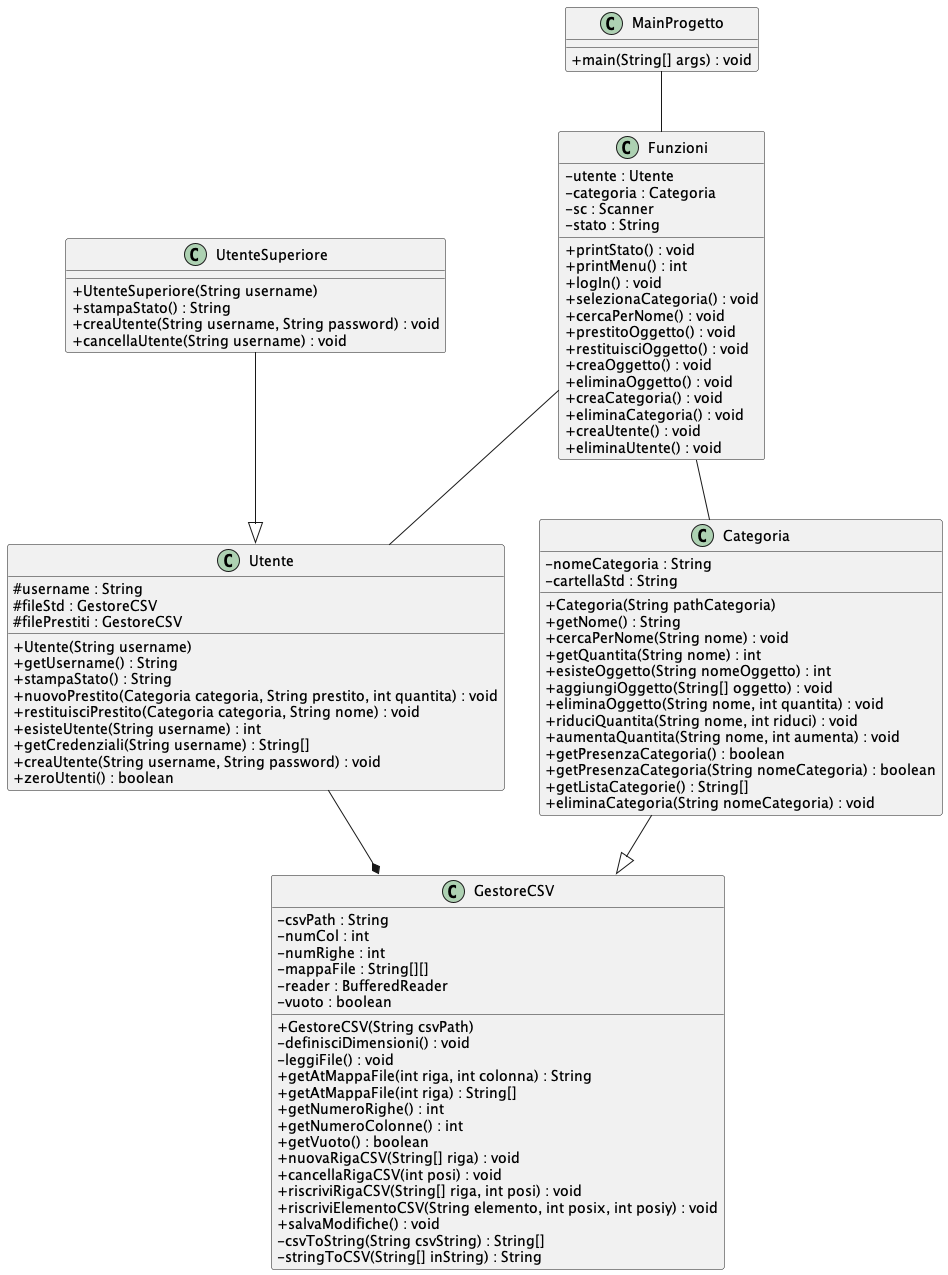

The diagram above was rendered by PlantUML. Its source (embedded in the PNG):
@startuml
skinparam classAttributeIconSize 0

class GestoreCSV {
    - csvPath : String
    - numCol : int
    - numRighe : int
    - mappaFile : String[][]
    - reader : BufferedReader
    - vuoto : boolean

    + GestoreCSV(String csvPath)
    - definisciDimensioni() : void
    - leggiFile() : void
    + getAtMappaFile(int riga, int colonna) : String
    + getAtMappaFile(int riga) : String[]
    + getNumeroRighe() : int
    + getNumeroColonne() : int
    + getVuoto() : boolean
    + nuovaRigaCSV(String[] riga) : void
    + cancellaRigaCSV(int posi) : void
    + riscriviRigaCSV(String[] riga, int posi) : void
    + riscriviElementoCSV(String elemento, int posix, int posiy) : void
    + salvaModifiche() : void
    - csvToString(String csvString) : String[]
    - stringToCSV(String[] inString) : String
}

class Categoria {
    - nomeCategoria : String
    - cartellaStd : String

    + Categoria(String pathCategoria)
    + getNome() : String
    + cercaPerNome(String nome) : void
    + getQuantita(String nome) : int
    + esisteOggetto(String nomeOggetto) : int
    + aggiungiOggetto(String[] oggetto) : void
    + eliminaOggetto(String nome, int quantita) : void
    + riduciQuantita(String nome, int riduci) : void
    + aumentaQuantita(String nome, int aumenta) : void
    + getPresenzaCategoria() : boolean
    + getPresenzaCategoria(String nomeCategoria) : boolean
    + getListaCategorie() : String[]
    + eliminaCategoria(String nomeCategoria) : void
}

class Utente {
    # username : String
    # fileStd : GestoreCSV
    # filePrestiti : GestoreCSV

    + Utente(String username)
    + getUsername() : String
    + stampaStato() : String
    + nuovoPrestito(Categoria categoria, String prestito, int quantita) : void
    + restituisciPrestito(Categoria categoria, String nome) : void
    + esisteUtente(String username) : int
    + getCredenziali(String username) : String[]
    + creaUtente(String username, String password) : void
    + zeroUtenti() : boolean
}

class UtenteSuperiore {
    + UtenteSuperiore(String username)
    + stampaStato() : String
    + creaUtente(String username, String password) : void
    + cancellaUtente(String username) : void
}

class MainProgetto {

    + main(String[] args) : void
}

class Funzioni {
    - utente : Utente
    - categoria : Categoria
    - sc : Scanner
    - stato : String

    + printStato() : void
    + printMenu() : int
    + logIn() : void
    + selezionaCategoria() : void
    + cercaPerNome() : void
    + prestitoOggetto() : void
    + restituisciOggetto() : void
    + creaOggetto() : void
    + eliminaOggetto() : void
    + creaCategoria() : void
    + eliminaCategoria() : void
    + creaUtente() : void
    + eliminaUtente() : void

}
Categoria --|> GestoreCSV
UtenteSuperiore --|> Utente


Utente --* GestoreCSV

Funzioni -- Utente
Funzioni -- Categoria

MainProgetto -- Funzioni

@enduml